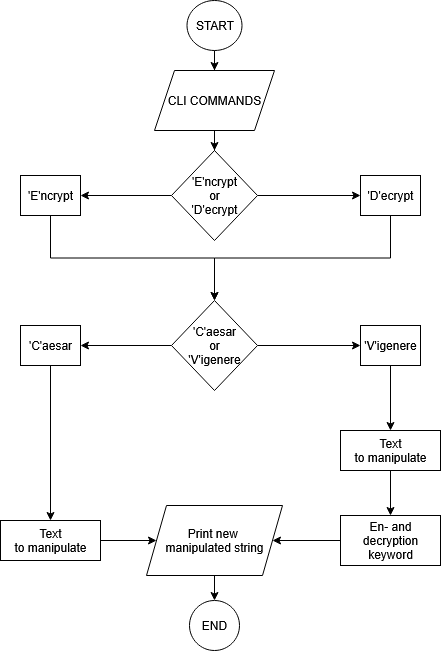

The diagram above was exported from draw.io. Its source (the exported page's mxGraphModel, read from the mxfile embedded in the PNG):
<mxGraphModel dx="1375" dy="749" grid="1" gridSize="10" guides="1" tooltips="1" connect="1" arrows="1" fold="1" page="1" pageScale="1" pageWidth="850" pageHeight="1100" background="#FFFFFF" math="0" shadow="0">
  <root>
    <mxCell id="0" />
    <mxCell id="1" parent="0" />
    <mxCell id="OIT3WEybcC9LqiVM_oqj-83" style="edgeStyle=orthogonalEdgeStyle;rounded=0;orthogonalLoop=1;jettySize=auto;html=1;exitX=0.5;exitY=1;exitDx=0;exitDy=0;" edge="1" parent="1" source="OIT3WEybcC9LqiVM_oqj-1" target="OIT3WEybcC9LqiVM_oqj-81">
      <mxGeometry relative="1" as="geometry" />
    </mxCell>
    <mxCell id="OIT3WEybcC9LqiVM_oqj-1" value="START" style="ellipse;whiteSpace=wrap;html=1;" vertex="1" parent="1">
      <mxGeometry x="386.5" y="10" width="55" height="50" as="geometry" />
    </mxCell>
    <mxCell id="OIT3WEybcC9LqiVM_oqj-65" style="edgeStyle=orthogonalEdgeStyle;rounded=0;orthogonalLoop=1;jettySize=auto;html=1;exitX=0.5;exitY=1;exitDx=0;exitDy=0;entryX=0.5;entryY=0;entryDx=0;entryDy=0;" edge="1" parent="1" source="OIT3WEybcC9LqiVM_oqj-12" target="OIT3WEybcC9LqiVM_oqj-61">
      <mxGeometry relative="1" as="geometry" />
    </mxCell>
    <mxCell id="OIT3WEybcC9LqiVM_oqj-12" value="'D'ecrypt" style="whiteSpace=wrap;html=1;" vertex="1" parent="1">
      <mxGeometry x="560" y="185" width="60" height="40" as="geometry" />
    </mxCell>
    <mxCell id="OIT3WEybcC9LqiVM_oqj-46" value="END" style="ellipse;whiteSpace=wrap;html=1;" vertex="1" parent="1">
      <mxGeometry x="389" y="610" width="50" height="50" as="geometry" />
    </mxCell>
    <mxCell id="OIT3WEybcC9LqiVM_oqj-62" style="edgeStyle=orthogonalEdgeStyle;rounded=0;orthogonalLoop=1;jettySize=auto;html=1;exitX=1;exitY=0.5;exitDx=0;exitDy=0;" edge="1" parent="1" source="OIT3WEybcC9LqiVM_oqj-49" target="OIT3WEybcC9LqiVM_oqj-12">
      <mxGeometry relative="1" as="geometry" />
    </mxCell>
    <mxCell id="OIT3WEybcC9LqiVM_oqj-63" style="edgeStyle=orthogonalEdgeStyle;rounded=0;orthogonalLoop=1;jettySize=auto;html=1;exitX=0;exitY=0.5;exitDx=0;exitDy=0;" edge="1" parent="1" source="OIT3WEybcC9LqiVM_oqj-49" target="OIT3WEybcC9LqiVM_oqj-60">
      <mxGeometry relative="1" as="geometry" />
    </mxCell>
    <mxCell id="OIT3WEybcC9LqiVM_oqj-49" value="'E'ncrypt&lt;br&gt;or&lt;br&gt;'D'ecrypt" style="rhombus;whiteSpace=wrap;html=1;" vertex="1" parent="1">
      <mxGeometry x="371" y="160" width="86" height="90" as="geometry" />
    </mxCell>
    <mxCell id="OIT3WEybcC9LqiVM_oqj-64" style="edgeStyle=orthogonalEdgeStyle;rounded=0;orthogonalLoop=1;jettySize=auto;html=1;exitX=0.5;exitY=1;exitDx=0;exitDy=0;" edge="1" parent="1" source="OIT3WEybcC9LqiVM_oqj-60" target="OIT3WEybcC9LqiVM_oqj-61">
      <mxGeometry relative="1" as="geometry" />
    </mxCell>
    <mxCell id="OIT3WEybcC9LqiVM_oqj-60" value="'E'ncrypt" style="whiteSpace=wrap;html=1;" vertex="1" parent="1">
      <mxGeometry x="220" y="185" width="60" height="40" as="geometry" />
    </mxCell>
    <mxCell id="OIT3WEybcC9LqiVM_oqj-68" style="edgeStyle=orthogonalEdgeStyle;rounded=0;orthogonalLoop=1;jettySize=auto;html=1;exitX=0;exitY=0.5;exitDx=0;exitDy=0;" edge="1" parent="1" source="OIT3WEybcC9LqiVM_oqj-61" target="OIT3WEybcC9LqiVM_oqj-66">
      <mxGeometry relative="1" as="geometry" />
    </mxCell>
    <mxCell id="OIT3WEybcC9LqiVM_oqj-69" style="edgeStyle=orthogonalEdgeStyle;rounded=0;orthogonalLoop=1;jettySize=auto;html=1;exitX=1;exitY=0.5;exitDx=0;exitDy=0;" edge="1" parent="1" source="OIT3WEybcC9LqiVM_oqj-61" target="OIT3WEybcC9LqiVM_oqj-67">
      <mxGeometry relative="1" as="geometry" />
    </mxCell>
    <mxCell id="OIT3WEybcC9LqiVM_oqj-61" value="&lt;div&gt;'C'aesar&lt;/div&gt;&lt;div&gt;or&lt;/div&gt;&lt;div&gt;'V'igenere&lt;/div&gt;" style="rhombus;whiteSpace=wrap;html=1;" vertex="1" parent="1">
      <mxGeometry x="371" y="310" width="86" height="90" as="geometry" />
    </mxCell>
    <mxCell id="OIT3WEybcC9LqiVM_oqj-72" style="edgeStyle=orthogonalEdgeStyle;rounded=0;orthogonalLoop=1;jettySize=auto;html=1;exitX=0.5;exitY=1;exitDx=0;exitDy=0;entryX=0.5;entryY=0;entryDx=0;entryDy=0;" edge="1" parent="1" source="OIT3WEybcC9LqiVM_oqj-66" target="OIT3WEybcC9LqiVM_oqj-71">
      <mxGeometry relative="1" as="geometry" />
    </mxCell>
    <mxCell id="OIT3WEybcC9LqiVM_oqj-66" value="'C'aesar" style="whiteSpace=wrap;html=1;" vertex="1" parent="1">
      <mxGeometry x="220" y="335" width="60" height="40" as="geometry" />
    </mxCell>
    <mxCell id="OIT3WEybcC9LqiVM_oqj-73" style="edgeStyle=orthogonalEdgeStyle;rounded=0;orthogonalLoop=1;jettySize=auto;html=1;exitX=0.5;exitY=1;exitDx=0;exitDy=0;entryX=0.5;entryY=0;entryDx=0;entryDy=0;" edge="1" parent="1" source="OIT3WEybcC9LqiVM_oqj-67" target="OIT3WEybcC9LqiVM_oqj-70">
      <mxGeometry relative="1" as="geometry" />
    </mxCell>
    <mxCell id="OIT3WEybcC9LqiVM_oqj-67" value="'V'igenere" style="whiteSpace=wrap;html=1;" vertex="1" parent="1">
      <mxGeometry x="560" y="335" width="60" height="40" as="geometry" />
    </mxCell>
    <mxCell id="OIT3WEybcC9LqiVM_oqj-76" style="edgeStyle=orthogonalEdgeStyle;rounded=0;orthogonalLoop=1;jettySize=auto;html=1;exitX=0.5;exitY=1;exitDx=0;exitDy=0;" edge="1" parent="1" source="OIT3WEybcC9LqiVM_oqj-70" target="OIT3WEybcC9LqiVM_oqj-74">
      <mxGeometry relative="1" as="geometry" />
    </mxCell>
    <mxCell id="OIT3WEybcC9LqiVM_oqj-70" value="&lt;div&gt;Text&lt;/div&gt;&lt;div&gt;to manipulate&lt;/div&gt;" style="whiteSpace=wrap;html=1;" vertex="1" parent="1">
      <mxGeometry x="540" y="440" width="100" height="40" as="geometry" />
    </mxCell>
    <mxCell id="OIT3WEybcC9LqiVM_oqj-88" style="edgeStyle=orthogonalEdgeStyle;rounded=0;orthogonalLoop=1;jettySize=auto;html=1;exitX=1;exitY=0.5;exitDx=0;exitDy=0;entryX=0;entryY=0.5;entryDx=0;entryDy=0;" edge="1" parent="1" source="OIT3WEybcC9LqiVM_oqj-71" target="OIT3WEybcC9LqiVM_oqj-84">
      <mxGeometry relative="1" as="geometry" />
    </mxCell>
    <mxCell id="OIT3WEybcC9LqiVM_oqj-71" value="&lt;div&gt;Text&lt;/div&gt;&lt;div&gt;to manipulate&lt;/div&gt;" style="whiteSpace=wrap;html=1;" vertex="1" parent="1">
      <mxGeometry x="200" y="530" width="100" height="40" as="geometry" />
    </mxCell>
    <mxCell id="OIT3WEybcC9LqiVM_oqj-87" style="edgeStyle=orthogonalEdgeStyle;rounded=0;orthogonalLoop=1;jettySize=auto;html=1;exitX=0;exitY=0.5;exitDx=0;exitDy=0;" edge="1" parent="1" source="OIT3WEybcC9LqiVM_oqj-74" target="OIT3WEybcC9LqiVM_oqj-84">
      <mxGeometry relative="1" as="geometry" />
    </mxCell>
    <mxCell id="OIT3WEybcC9LqiVM_oqj-74" value="En- and decryption keyword" style="whiteSpace=wrap;html=1;" vertex="1" parent="1">
      <mxGeometry x="540" y="525" width="100" height="50" as="geometry" />
    </mxCell>
    <mxCell id="OIT3WEybcC9LqiVM_oqj-82" style="edgeStyle=orthogonalEdgeStyle;rounded=0;orthogonalLoop=1;jettySize=auto;html=1;exitX=0.5;exitY=1;exitDx=0;exitDy=0;" edge="1" parent="1" source="OIT3WEybcC9LqiVM_oqj-81" target="OIT3WEybcC9LqiVM_oqj-49">
      <mxGeometry relative="1" as="geometry" />
    </mxCell>
    <mxCell id="OIT3WEybcC9LqiVM_oqj-81" value="CLI COMMANDS" style="shape=parallelogram;perimeter=parallelogramPerimeter;whiteSpace=wrap;html=1;fixedSize=1;" vertex="1" parent="1">
      <mxGeometry x="354" y="80" width="120" height="60" as="geometry" />
    </mxCell>
    <mxCell id="OIT3WEybcC9LqiVM_oqj-85" style="edgeStyle=orthogonalEdgeStyle;rounded=0;orthogonalLoop=1;jettySize=auto;html=1;exitX=0.5;exitY=1;exitDx=0;exitDy=0;" edge="1" parent="1" source="OIT3WEybcC9LqiVM_oqj-84" target="OIT3WEybcC9LqiVM_oqj-46">
      <mxGeometry relative="1" as="geometry" />
    </mxCell>
    <mxCell id="OIT3WEybcC9LqiVM_oqj-84" value="&lt;div&gt;Print new&amp;nbsp;&lt;/div&gt;&lt;div&gt;manipulated string&lt;/div&gt;" style="shape=parallelogram;perimeter=parallelogramPerimeter;whiteSpace=wrap;html=1;fixedSize=1;" vertex="1" parent="1">
      <mxGeometry x="346" y="515" width="136" height="70" as="geometry" />
    </mxCell>
  </root>
</mxGraphModel>